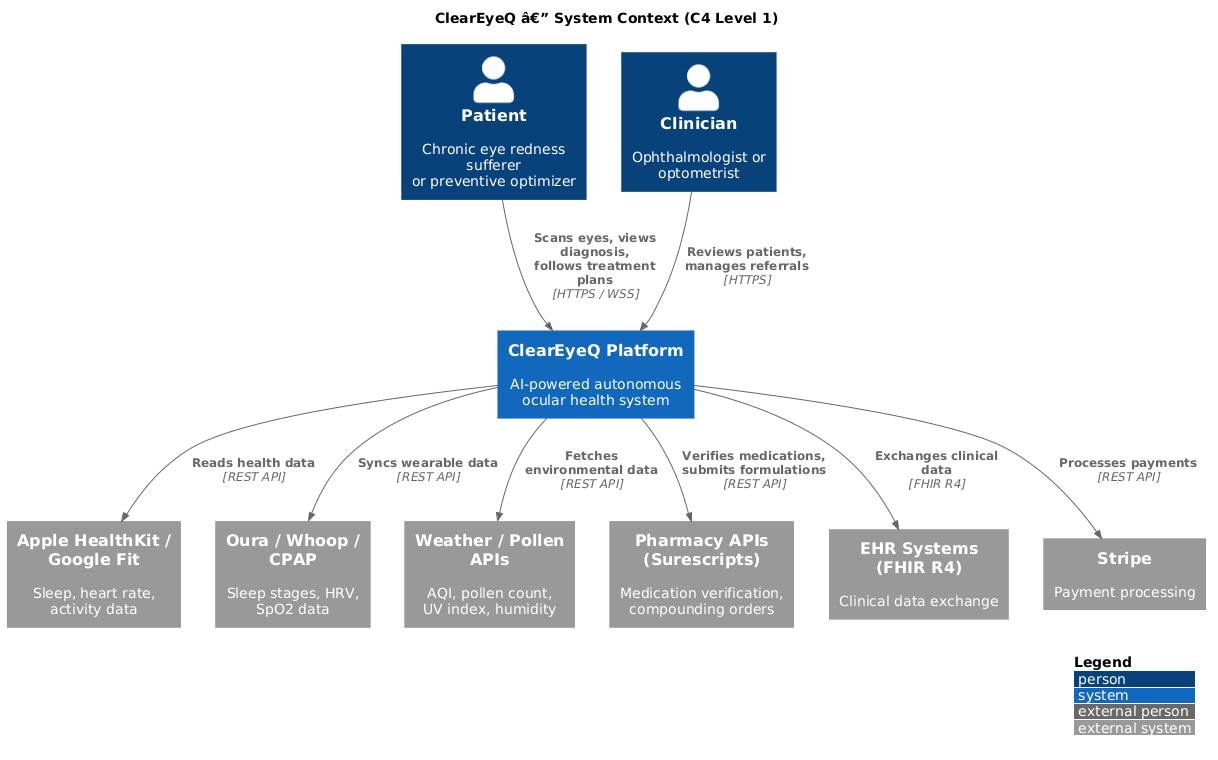

The diagram above was rendered by PlantUML. Its source (embedded in the PNG):
@startuml
!include <C4/C4_Context>

title ClearEyeQ â€” System Context (C4 Level 1)

Person(patient, "Patient", "Chronic eye redness sufferer\nor preventive optimizer")
Person(clinician, "Clinician", "Ophthalmologist or\noptometrist")

System(cleareyeq, "ClearEyeQ Platform", "AI-powered autonomous\nocular health system")

System_Ext(healthkit, "Apple HealthKit /\nGoogle Fit", "Sleep, heart rate,\nactivity data")
System_Ext(wearable, "Oura / Whoop /\nCPAP", "Sleep stages, HRV,\nSpO2 data")
System_Ext(weather, "Weather / Pollen\nAPIs", "AQI, pollen count,\nUV index, humidity")
System_Ext(pharmacy, "Pharmacy APIs\n(Surescripts)", "Medication verification,\ncompounding orders")
System_Ext(ehr, "EHR Systems\n(FHIR R4)", "Clinical data exchange")
System_Ext(stripe, "Stripe", "Payment processing")

Rel(patient, cleareyeq, "Scans eyes, views diagnosis,\nfollows treatment plans", "HTTPS / WSS")
Rel(clinician, cleareyeq, "Reviews patients,\nmanages referrals", "HTTPS")

Rel(cleareyeq, healthkit, "Reads health data", "REST API")
Rel(cleareyeq, wearable, "Syncs wearable data", "REST API")
Rel(cleareyeq, weather, "Fetches environmental data", "REST API")
Rel(cleareyeq, pharmacy, "Verifies medications,\nsubmits formulations", "REST API")
Rel(cleareyeq, ehr, "Exchanges clinical data", "FHIR R4")
Rel(cleareyeq, stripe, "Processes payments", "REST API")

LAYOUT_WITH_LEGEND()
@enduml